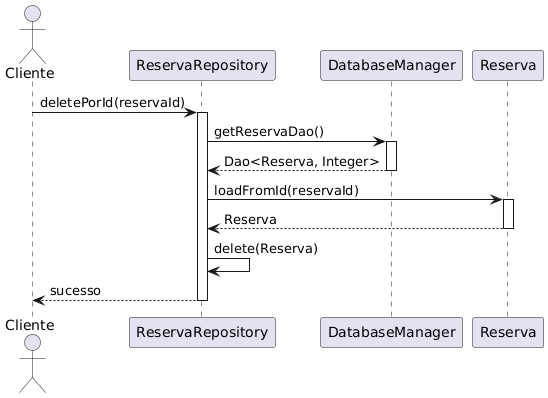

The diagram above was rendered by PlantUML. Its source (embedded in the PNG):
@startuml
actor Cliente

participant "ReservaRepository" as ResRepo
participant "DatabaseManager" as DBMgr
participant "Reserva" as Reserva

Cliente -> ResRepo: deletePorId(reservaId)
activate ResRepo
ResRepo -> DBMgr: getReservaDao()
activate DBMgr
DBMgr --> ResRepo: Dao<Reserva, Integer>
deactivate DBMgr
ResRepo -> Reserva: loadFromId(reservaId)
activate Reserva
Reserva --> ResRepo: Reserva
deactivate Reserva
ResRepo -> ResRepo: delete(Reserva)
ResRepo --> Cliente: sucesso
deactivate ResRepo
@enduml